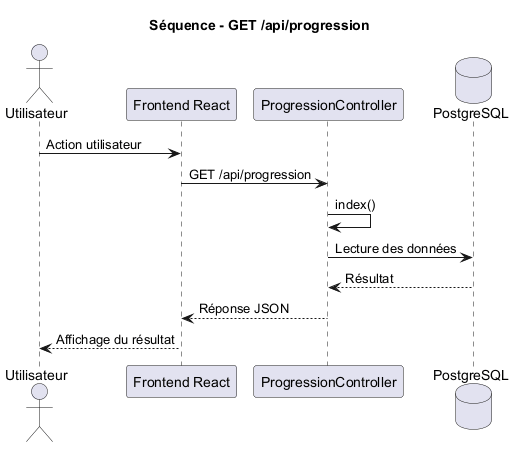

The diagram above was rendered by PlantUML. Its source (embedded in the PNG):
@startuml
title Séquence - GET /api/progression

actor Utilisateur
participant "Frontend React" as Frontend
participant "ProgressionController" as Controller
database "PostgreSQL" as DB

Utilisateur -> Frontend : Action utilisateur
Frontend -> Controller : GET /api/progression
Controller -> Controller : index()
Controller -> DB : Lecture des données
DB --> Controller : Résultat
Controller --> Frontend : Réponse JSON
Frontend --> Utilisateur : Affichage du résultat

@enduml